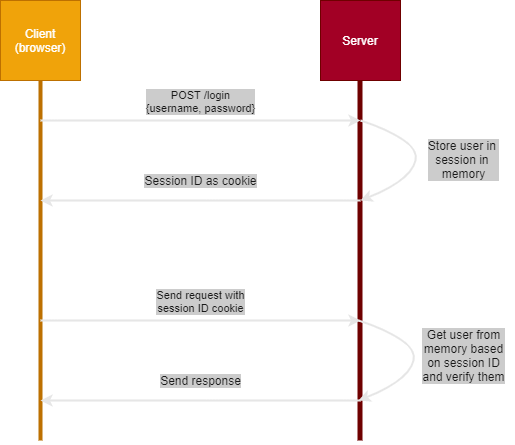

The diagram above was exported from draw.io. Its source (the exported page's mxGraphModel, read from the mxfile embedded in the PNG):
<mxGraphModel dx="551" dy="932" grid="1" gridSize="10" guides="1" tooltips="1" connect="1" arrows="1" fold="1" page="1" pageScale="1" pageWidth="827" pageHeight="1169" math="0" shadow="0">
  <root>
    <mxCell id="0" />
    <mxCell id="1" parent="0" />
    <mxCell id="3" value="Client (browser)" style="rounded=0;whiteSpace=wrap;html=1;fontColor=#ffffff;labelBackgroundColor=none;fillColor=#f0a30a;strokeColor=#BD7000;" vertex="1" parent="1">
      <mxGeometry x="40" y="40" width="80" height="80" as="geometry" />
    </mxCell>
    <mxCell id="4" value="Server" style="rounded=0;whiteSpace=wrap;html=1;fontColor=#ffffff;labelBackgroundColor=none;fillColor=#a20025;strokeColor=#6F0000;" vertex="1" parent="1">
      <mxGeometry x="360" y="40" width="80" height="80" as="geometry" />
    </mxCell>
    <mxCell id="5" value="" style="endArrow=none;html=1;entryX=0.5;entryY=1;entryDx=0;entryDy=0;fontColor=#F0F0F0;labelBackgroundColor=#7EA6E0;strokeWidth=4;fillColor=#f0a30a;strokeColor=#BD7000;" edge="1" parent="1" target="3">
      <mxGeometry width="50" height="50" relative="1" as="geometry">
        <mxPoint x="80" y="480" as="sourcePoint" />
        <mxPoint x="105" y="220" as="targetPoint" />
      </mxGeometry>
    </mxCell>
    <mxCell id="8" value="" style="endArrow=none;html=1;entryX=0.5;entryY=1;entryDx=0;entryDy=0;fontColor=#F0F0F0;labelBackgroundColor=#7EA6E0;strokeWidth=5;fillColor=#a20025;strokeColor=#6F0000;" edge="1" parent="1">
      <mxGeometry width="50" height="50" relative="1" as="geometry">
        <mxPoint x="399.5" y="480" as="sourcePoint" />
        <mxPoint x="399.5" y="120" as="targetPoint" />
      </mxGeometry>
    </mxCell>
    <mxCell id="11" value="" style="endArrow=classic;html=1;fontColor=#F0F0F0;labelBackgroundColor=#7EA6E0;strokeWidth=2;fillColor=#f5f5f5;strokeColor=#E6E6E6;" edge="1" parent="1">
      <mxGeometry width="50" height="50" relative="1" as="geometry">
        <mxPoint x="80" y="160" as="sourcePoint" />
        <mxPoint x="400" y="160" as="targetPoint" />
      </mxGeometry>
    </mxCell>
    <mxCell id="12" value="POST /login&lt;br&gt;{username, password}" style="edgeLabel;html=1;align=center;verticalAlign=middle;resizable=0;points=[];fontColor=#1A1A1A;labelBackgroundColor=#CCCCCC;" vertex="1" connectable="0" parent="11">
      <mxGeometry x="-0.0875" y="2" relative="1" as="geometry">
        <mxPoint x="14" y="-18" as="offset" />
      </mxGeometry>
    </mxCell>
    <mxCell id="13" value="" style="endArrow=classic;html=1;fontColor=#F0F0F0;labelBackgroundColor=#7EA6E0;strokeWidth=2;fillColor=#f5f5f5;strokeColor=#E6E6E6;" edge="1" parent="1">
      <mxGeometry width="50" height="50" relative="1" as="geometry">
        <mxPoint x="400" y="240" as="sourcePoint" />
        <mxPoint x="80" y="240" as="targetPoint" />
      </mxGeometry>
    </mxCell>
    <mxCell id="15" value="Session ID as cookie" style="text;html=1;align=center;verticalAlign=middle;resizable=0;points=[];autosize=1;fontColor=#1A1A1A;labelBackgroundColor=#CCCCCC;" vertex="1" parent="1">
      <mxGeometry x="175" y="210" width="130" height="20" as="geometry" />
    </mxCell>
    <mxCell id="17" value="" style="curved=1;endArrow=classic;html=1;fontColor=#F0F0F0;labelBackgroundColor=#7EA6E0;strokeWidth=2;fillColor=#f5f5f5;strokeColor=#E6E6E6;" edge="1" parent="1">
      <mxGeometry width="50" height="50" relative="1" as="geometry">
        <mxPoint x="400" y="160" as="sourcePoint" />
        <mxPoint x="400" y="240" as="targetPoint" />
        <Array as="points">
          <mxPoint x="460" y="180" />
          <mxPoint x="450" y="220" />
        </Array>
      </mxGeometry>
    </mxCell>
    <mxCell id="18" value="Store user in &lt;br&gt;session in&amp;nbsp;&lt;br&gt;memory" style="text;html=1;align=center;verticalAlign=middle;resizable=0;points=[];autosize=1;fontColor=#1A1A1A;labelBackgroundColor=#CCCCCC;" vertex="1" parent="1">
      <mxGeometry x="458" y="174" width="90" height="50" as="geometry" />
    </mxCell>
    <mxCell id="19" value="" style="endArrow=classic;html=1;fontColor=#F0F0F0;labelBackgroundColor=#7EA6E0;strokeWidth=2;fillColor=#f5f5f5;strokeColor=#E6E6E6;" edge="1" parent="1">
      <mxGeometry width="50" height="50" relative="1" as="geometry">
        <mxPoint x="80" y="360" as="sourcePoint" />
        <mxPoint x="400" y="360" as="targetPoint" />
      </mxGeometry>
    </mxCell>
    <mxCell id="20" value="Send request with&lt;br&gt;session ID cookie" style="edgeLabel;html=1;align=center;verticalAlign=middle;resizable=0;points=[];fontColor=#1A1A1A;labelBackgroundColor=#CCCCCC;" vertex="1" connectable="0" parent="19">
      <mxGeometry x="-0.0875" y="2" relative="1" as="geometry">
        <mxPoint x="14" y="-18" as="offset" />
      </mxGeometry>
    </mxCell>
    <mxCell id="21" value="" style="endArrow=classic;html=1;fontColor=#F0F0F0;labelBackgroundColor=#7EA6E0;strokeWidth=2;fillColor=#f5f5f5;strokeColor=#E6E6E6;" edge="1" parent="1">
      <mxGeometry width="50" height="50" relative="1" as="geometry">
        <mxPoint x="400" y="440" as="sourcePoint" />
        <mxPoint x="80" y="440" as="targetPoint" />
      </mxGeometry>
    </mxCell>
    <mxCell id="22" value="" style="curved=1;endArrow=classic;html=1;fontColor=#F0F0F0;labelBackgroundColor=#7EA6E0;strokeWidth=2;fillColor=#f5f5f5;strokeColor=#E6E6E6;" edge="1" parent="1">
      <mxGeometry width="50" height="50" relative="1" as="geometry">
        <mxPoint x="398" y="360" as="sourcePoint" />
        <mxPoint x="398" y="440" as="targetPoint" />
        <Array as="points">
          <mxPoint x="458" y="380" />
          <mxPoint x="448" y="420" />
        </Array>
      </mxGeometry>
    </mxCell>
    <mxCell id="23" value="Send response" style="text;html=1;align=center;verticalAlign=middle;resizable=0;points=[];autosize=1;fontColor=#1A1A1A;labelBackgroundColor=#CCCCCC;" vertex="1" parent="1">
      <mxGeometry x="190" y="410" width="100" height="20" as="geometry" />
    </mxCell>
    <mxCell id="24" value="Get user from&lt;br&gt;memory based&lt;br&gt;on session ID&lt;br&gt;and verify them" style="text;html=1;align=center;verticalAlign=middle;resizable=0;points=[];autosize=1;fontColor=#1A1A1A;labelBackgroundColor=#CCCCCC;" vertex="1" parent="1">
      <mxGeometry x="453" y="365" width="100" height="60" as="geometry" />
    </mxCell>
  </root>
</mxGraphModel>